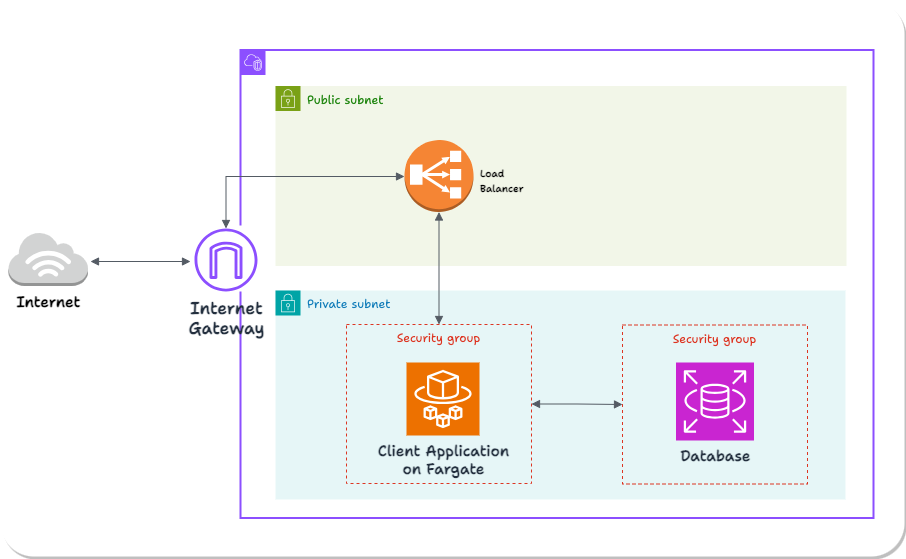

The diagram above was exported from draw.io. Its source (the exported page's mxGraphModel, read from the mxfile embedded in the PNG):
<mxGraphModel dx="1179" dy="629" grid="0" gridSize="10" guides="1" tooltips="1" connect="1" arrows="1" fold="1" page="0" pageScale="1" pageWidth="1130" pageHeight="600" background="none" math="0" shadow="0">
  <root>
    <mxCell id="0" />
    <mxCell id="1" parent="0" />
    <mxCell id="hMUpuKJe-VcYdW662dDt-4" value="" style="rounded=1;whiteSpace=wrap;html=1;arcSize=6;shadow=1;strokeColor=none;" parent="1" vertex="1">
      <mxGeometry x="27" y="3" width="904" height="556" as="geometry" />
    </mxCell>
    <mxCell id="MDV8rJs-TBq1ar2kCgAb-1" value="&lt;font color=&quot;#ffffff&quot;&gt;Region&lt;/font&gt;" style="points=[[0,0],[0.25,0],[0.5,0],[0.75,0],[1,0],[1,0.25],[1,0.5],[1,0.75],[1,1],[0.75,1],[0.5,1],[0.25,1],[0,1],[0,0.75],[0,0.5],[0,0.25]];outlineConnect=0;gradientColor=none;html=1;whiteSpace=wrap;fontSize=12;fontStyle=0;container=1;pointerEvents=0;collapsible=0;recursiveResize=0;shape=mxgraph.aws4.group;grIcon=mxgraph.aws4.group_region;strokeColor=#FFFFFF;fillColor=none;verticalAlign=top;align=left;spacingLeft=30;fontColor=#147EBA;dashed=1;fontFamily=Shantell Sans;fontSource=https%3A%2F%2Ffonts.googleapis.com%2Fcss%3Ffamily%3DShantell%2BSans;" parent="1" vertex="1">
      <mxGeometry x="227" y="16" width="21" height="7" as="geometry" />
    </mxCell>
    <mxCell id="MDV8rJs-TBq1ar2kCgAb-3" value="" style="points=[[0,0],[0.25,0],[0.5,0],[0.75,0],[1,0],[1,0.25],[1,0.5],[1,0.75],[1,1],[0.75,1],[0.5,1],[0.25,1],[0,1],[0,0.75],[0,0.5],[0,0.25]];outlineConnect=0;gradientColor=none;html=1;whiteSpace=wrap;fontSize=14;fontStyle=0;container=1;pointerEvents=0;collapsible=0;recursiveResize=0;shape=mxgraph.aws4.group;grIcon=mxgraph.aws4.group_vpc2;strokeColor=#8C4FFF;fillColor=none;verticalAlign=top;align=left;spacingLeft=30;fontColor=#AAB7B8;dashed=0;strokeWidth=2;fontFamily=Shantell Sans;fontSource=https%3A%2F%2Ffonts.googleapis.com%2Fcss%3Ffamily%3DShantell%2BSans;" parent="MDV8rJs-TBq1ar2kCgAb-1" vertex="1">
      <mxGeometry x="40" y="36.5" width="633" height="468" as="geometry" />
    </mxCell>
    <mxCell id="MDV8rJs-TBq1ar2kCgAb-6" value="Private subnet" style="points=[[0,0],[0.25,0],[0.5,0],[0.75,0],[1,0],[1,0.25],[1,0.5],[1,0.75],[1,1],[0.75,1],[0.5,1],[0.25,1],[0,1],[0,0.75],[0,0.5],[0,0.25]];outlineConnect=0;gradientColor=none;html=1;whiteSpace=wrap;fontSize=12;fontStyle=0;container=1;pointerEvents=0;collapsible=0;recursiveResize=0;shape=mxgraph.aws4.group;grIcon=mxgraph.aws4.group_security_group;grStroke=0;strokeColor=#00A4A6;fillColor=#E6F6F7;verticalAlign=top;align=left;spacingLeft=30;fontColor=#147EBA;dashed=0;fontFamily=Shantell Sans;fontSource=https%3A%2F%2Ffonts.googleapis.com%2Fcss%3Ffamily%3DShantell%2BSans;" parent="MDV8rJs-TBq1ar2kCgAb-3" vertex="1">
      <mxGeometry x="35" y="240.5" width="570" height="209" as="geometry" />
    </mxCell>
    <mxCell id="MDV8rJs-TBq1ar2kCgAb-36" value="Security group" style="fillColor=none;strokeColor=#DD3522;verticalAlign=top;fontStyle=0;fontColor=#DD3522;whiteSpace=wrap;html=1;dashed=1;fontFamily=Shantell Sans;fontSource=https%3A%2F%2Ffonts.googleapis.com%2Fcss%3Ffamily%3DShantell%2BSans;" parent="MDV8rJs-TBq1ar2kCgAb-6" vertex="1">
      <mxGeometry x="347" y="34.5" width="185" height="159" as="geometry" />
    </mxCell>
    <mxCell id="MDV8rJs-TBq1ar2kCgAb-37" value="&lt;span style=&quot;font-size: 15px;&quot;&gt;&lt;b&gt;Database&lt;/b&gt;&lt;/span&gt;" style="sketch=0;points=[[0,0,0],[0.25,0,0],[0.5,0,0],[0.75,0,0],[1,0,0],[0,1,0],[0.25,1,0],[0.5,1,0],[0.75,1,0],[1,1,0],[0,0.25,0],[0,0.5,0],[0,0.75,0],[1,0.25,0],[1,0.5,0],[1,0.75,0]];outlineConnect=0;fontColor=#232F3E;fillColor=#C925D1;strokeColor=#ffffff;dashed=0;verticalLabelPosition=bottom;verticalAlign=top;align=center;html=1;fontSize=12;fontStyle=0;aspect=fixed;shape=mxgraph.aws4.resourceIcon;resIcon=mxgraph.aws4.rds;fontFamily=Shantell Sans;fontSource=https%3A%2F%2Ffonts.googleapis.com%2Fcss%3Ffamily%3DShantell%2BSans;" parent="MDV8rJs-TBq1ar2kCgAb-6" vertex="1">
      <mxGeometry x="400.5" y="72" width="78" height="78" as="geometry" />
    </mxCell>
    <mxCell id="MDV8rJs-TBq1ar2kCgAb-30" value="Security group" style="fillColor=none;strokeColor=#DD3522;verticalAlign=top;fontStyle=0;fontColor=#DD3522;whiteSpace=wrap;html=1;dashed=1;fontFamily=Shantell Sans;fontSource=https%3A%2F%2Ffonts.googleapis.com%2Fcss%3Ffamily%3DShantell%2BSans;" parent="MDV8rJs-TBq1ar2kCgAb-6" vertex="1">
      <mxGeometry x="71" y="34" width="185" height="159" as="geometry" />
    </mxCell>
    <mxCell id="MDV8rJs-TBq1ar2kCgAb-19" value="&lt;span style=&quot;font-size: 15px;&quot;&gt;&lt;b&gt;Client Application&lt;br&gt;on Fargate&lt;br&gt;&lt;/b&gt;&lt;/span&gt;" style="sketch=0;points=[[0,0,0],[0.25,0,0],[0.5,0,0],[0.75,0,0],[1,0,0],[0,1,0],[0.25,1,0],[0.5,1,0],[0.75,1,0],[1,1,0],[0,0.25,0],[0,0.5,0],[0,0.75,0],[1,0.25,0],[1,0.5,0],[1,0.75,0]];outlineConnect=0;fontColor=#232F3E;fillColor=#ED7100;strokeColor=#ffffff;dashed=0;verticalLabelPosition=bottom;verticalAlign=top;align=center;html=1;fontSize=12;fontStyle=0;aspect=fixed;shape=mxgraph.aws4.resourceIcon;resIcon=mxgraph.aws4.fargate;fontFamily=Shantell Sans;fontSource=https%3A%2F%2Ffonts.googleapis.com%2Fcss%3Ffamily%3DShantell%2BSans;" parent="MDV8rJs-TBq1ar2kCgAb-6" vertex="1">
      <mxGeometry x="131" y="72" width="73" height="73" as="geometry" />
    </mxCell>
    <mxCell id="Ut2CDjnb1j2hA93ufe7m-7" value="" style="edgeStyle=orthogonalEdgeStyle;html=1;endArrow=block;elbow=vertical;startArrow=block;startFill=1;endFill=1;strokeColor=#545B64;rounded=0;" parent="MDV8rJs-TBq1ar2kCgAb-6" source="MDV8rJs-TBq1ar2kCgAb-30" target="MDV8rJs-TBq1ar2kCgAb-36" edge="1">
      <mxGeometry width="100" relative="1" as="geometry">
        <mxPoint x="292" y="-62" as="sourcePoint" />
        <mxPoint x="392" y="-62" as="targetPoint" />
      </mxGeometry>
    </mxCell>
    <mxCell id="MDV8rJs-TBq1ar2kCgAb-7" value="Public subnet" style="points=[[0,0],[0.25,0],[0.5,0],[0.75,0],[1,0],[1,0.25],[1,0.5],[1,0.75],[1,1],[0.75,1],[0.5,1],[0.25,1],[0,1],[0,0.75],[0,0.5],[0,0.25]];outlineConnect=0;gradientColor=none;html=1;whiteSpace=wrap;fontSize=12;fontStyle=0;container=1;pointerEvents=0;collapsible=0;recursiveResize=0;shape=mxgraph.aws4.group;grIcon=mxgraph.aws4.group_security_group;grStroke=0;strokeColor=#7AA116;fillColor=#F2F6E8;verticalAlign=top;align=left;spacingLeft=30;fontColor=#248814;dashed=0;fontFamily=Shantell Sans;fontSource=https%3A%2F%2Ffonts.googleapis.com%2Fcss%3Ffamily%3DShantell%2BSans;" parent="MDV8rJs-TBq1ar2kCgAb-3" vertex="1">
      <mxGeometry x="35" y="36" width="571" height="180" as="geometry" />
    </mxCell>
    <mxCell id="MDV8rJs-TBq1ar2kCgAb-41" value="" style="outlineConnect=0;dashed=0;verticalLabelPosition=bottom;verticalAlign=top;align=center;html=1;shape=mxgraph.aws3.classic_load_balancer;fillColor=#F58534;gradientColor=none;fontFamily=Shantell Sans;fontSource=https%3A%2F%2Ffonts.googleapis.com%2Fcss%3Ffamily%3DShantell%2BSans;" parent="MDV8rJs-TBq1ar2kCgAb-7" vertex="1">
      <mxGeometry x="129" y="54" width="69" height="72" as="geometry" />
    </mxCell>
    <mxCell id="Ut2CDjnb1j2hA93ufe7m-4" value="" style="edgeStyle=orthogonalEdgeStyle;html=1;endArrow=block;elbow=vertical;startArrow=block;startFill=1;endFill=1;strokeColor=#545B64;rounded=0;exitX=0.5;exitY=0;exitDx=0;exitDy=0;" parent="MDV8rJs-TBq1ar2kCgAb-3" source="MDV8rJs-TBq1ar2kCgAb-30" target="MDV8rJs-TBq1ar2kCgAb-41" edge="1">
      <mxGeometry width="100" relative="1" as="geometry">
        <mxPoint x="377" y="137.5" as="sourcePoint" />
        <mxPoint x="477" y="137.5" as="targetPoint" />
      </mxGeometry>
    </mxCell>
    <mxCell id="4qAJABoTIgYNrDFEMcaY-4" value="" style="rounded=0;whiteSpace=wrap;html=1;strokeColor=none;" parent="MDV8rJs-TBq1ar2kCgAb-1" vertex="1">
      <mxGeometry x="-7" y="212" width="71" height="66" as="geometry" />
    </mxCell>
    <mxCell id="MDV8rJs-TBq1ar2kCgAb-8" value="&lt;b style=&quot;font-size: 17px;&quot;&gt;Internet&lt;br&gt;Gateway&lt;/b&gt;" style="sketch=0;outlineConnect=0;fontColor=#232F3E;gradientColor=none;fillColor=#8C4FFF;strokeColor=none;dashed=0;verticalLabelPosition=bottom;verticalAlign=top;align=center;html=1;fontSize=12;fontStyle=0;aspect=fixed;pointerEvents=1;shape=mxgraph.aws4.internet_gateway;fontFamily=Shantell Sans;fontSource=https%3A%2F%2Ffonts.googleapis.com%2Fcss%3Ffamily%3DShantell%2BSans;" parent="MDV8rJs-TBq1ar2kCgAb-1" vertex="1">
      <mxGeometry x="-6" y="215" width="63" height="63" as="geometry" />
    </mxCell>
    <mxCell id="Ut2CDjnb1j2hA93ufe7m-2" value="" style="edgeStyle=orthogonalEdgeStyle;html=1;endArrow=block;elbow=vertical;startArrow=block;startFill=1;endFill=1;strokeColor=#545B64;rounded=0;" parent="MDV8rJs-TBq1ar2kCgAb-1" source="MDV8rJs-TBq1ar2kCgAb-8" target="MDV8rJs-TBq1ar2kCgAb-41" edge="1">
      <mxGeometry width="100" relative="1" as="geometry">
        <mxPoint x="288" y="256" as="sourcePoint" />
        <mxPoint x="388" y="256" as="targetPoint" />
        <Array as="points">
          <mxPoint x="25" y="163" />
        </Array>
      </mxGeometry>
    </mxCell>
    <mxCell id="MDV8rJs-TBq1ar2kCgAb-11" value="&lt;b&gt;&lt;font style=&quot;font-size: 15px;&quot;&gt;Internet&lt;/font&gt;&lt;/b&gt;" style="outlineConnect=0;dashed=0;verticalLabelPosition=bottom;verticalAlign=top;align=center;html=1;shape=mxgraph.aws3.internet_3;fillColor=#D2D3D3;gradientColor=none;fontFamily=Shantell Sans;fontSource=https%3A%2F%2Ffonts.googleapis.com%2Fcss%3Ffamily%3DShantell%2BSans;" parent="1" vertex="1">
      <mxGeometry x="35" y="234.5" width="79.5" height="54" as="geometry" />
    </mxCell>
    <mxCell id="Ut2CDjnb1j2hA93ufe7m-1" value="" style="edgeStyle=orthogonalEdgeStyle;html=1;endArrow=block;elbow=vertical;startArrow=block;startFill=1;endFill=1;strokeColor=#545B64;rounded=0;" parent="1" edge="1">
      <mxGeometry width="100" relative="1" as="geometry">
        <mxPoint x="117" y="264" as="sourcePoint" />
        <mxPoint x="217" y="264" as="targetPoint" />
      </mxGeometry>
    </mxCell>
    <mxCell id="Ut2CDjnb1j2hA93ufe7m-5" value="&lt;font size=&quot;1&quot; style=&quot;&quot; data-font-src=&quot;https://fonts.googleapis.com/css?family=Shantell+Sans&quot; face=&quot;Shantell Sans&quot;&gt;&lt;b style=&quot;&quot;&gt;Load Balancer&lt;/b&gt;&lt;/font&gt;" style="text;html=1;strokeColor=none;fillColor=none;align=left;verticalAlign=middle;whiteSpace=wrap;rounded=0;" parent="1" vertex="1">
      <mxGeometry x="505" y="168" width="60" height="30" as="geometry" />
    </mxCell>
  </root>
</mxGraphModel>